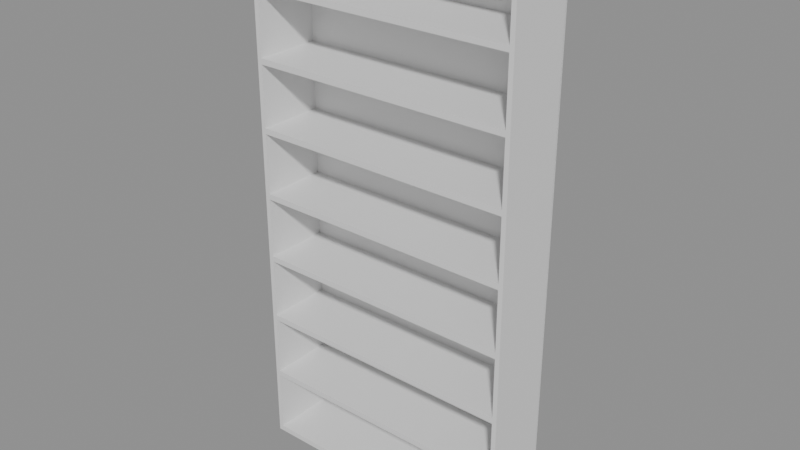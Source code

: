 # Source: e0151_after.blend  (saved by Blender 5.2.44; exported with 4.5.12 LTS)
import bpy
from mathutils import Matrix  # noqa: F401  (used for matrix-valued properties, if any)

bpy.ops.wm.read_factory_settings(use_empty=True)
scene = bpy.context.scene
scene.name = 'Scene'

# ---- materials (node trees are filled in below, after node groups)
mat_mdf_blanco = bpy.data.materials.new('MDF_Blanco')

# ---- material node trees
mat_mdf_blanco.use_nodes = True; mat_mdf_blanco.node_tree.nodes.clear()
_N = mat_mdf_blanco.node_tree.nodes; _L = mat_mdf_blanco.node_tree.links
n0 = _N.new('ShaderNodeBsdfPrincipled'); n0.name = 'Principled BSDF'; n0.location = (-200, 100)
n0.inputs[3].default_value = 1.45
n0.inputs[10].default_value = 0.005
n1 = _N.new('ShaderNodeOutputMaterial'); n1.name = 'Material Output'; n1.location = (200, 100)
_L.new(n0.outputs[0], n1.inputs[0])
n1.is_active_output = True

# ---- meshes
me_estanterialibros_lat_izq_mesh = bpy.data.meshes.new('EstanteriaLibros_Lat_Izq_mesh')
me_estanterialibros_lat_izq_mesh.from_pydata([(0.0, 0.0, 0.0), (0.02, 0.0, 0.0), (0.02, 0.3, 0.0), (0.0, 0.3, 0.0), (0.0, 0.0, 2.4), (0.02, 0.0, 2.4), (0.02, 0.3, 2.4), (0.0, 0.3, 2.4)], [], [(0, 1, 2, 3), (4, 5, 6, 7), (0, 1, 5, 4), (1, 2, 6, 5), (2, 3, 7, 6), (3, 0, 4, 7)])
me_estanterialibros_lat_izq_mesh.materials.append(mat_mdf_blanco)
me_estanterialibros_lat_izq_mesh.update()
me_estanterialibros_lat_der_mesh = bpy.data.meshes.new('EstanteriaLibros_Lat_Der_mesh')
me_estanterialibros_lat_der_mesh.from_pydata([(0.0, 0.0, 0.0), (0.02, 0.0, 0.0), (0.02, 0.3, 0.0), (0.0, 0.3, 0.0), (0.0, 0.0, 2.4), (0.02, 0.0, 2.4), (0.02, 0.3, 2.4), (0.0, 0.3, 2.4)], [], [(0, 1, 2, 3), (4, 5, 6, 7), (0, 1, 5, 4), (1, 2, 6, 5), (2, 3, 7, 6), (3, 0, 4, 7)])
me_estanterialibros_lat_der_mesh.materials.append(mat_mdf_blanco)
me_estanterialibros_lat_der_mesh.update()
me_estanterialibros_base_mesh = bpy.data.meshes.new('EstanteriaLibros_Base_mesh')
me_estanterialibros_base_mesh.from_pydata([(0.0, 0.0, 0.0), (1.16, 0.0, 0.0), (1.16, 0.3, 0.0), (0.0, 0.3, 0.0), (0.0, 0.0, 0.025), (1.16, 0.0, 0.025), (1.16, 0.3, 0.025), (0.0, 0.3, 0.025)], [], [(0, 1, 2, 3), (4, 5, 6, 7), (0, 1, 5, 4), (1, 2, 6, 5), (2, 3, 7, 6), (3, 0, 4, 7)])
me_estanterialibros_base_mesh.materials.append(mat_mdf_blanco)
me_estanterialibros_base_mesh.update()
me_estanterialibros_tapa_mesh = bpy.data.meshes.new('EstanteriaLibros_Tapa_mesh')
me_estanterialibros_tapa_mesh.from_pydata([(0.0, 0.0, 0.0), (1.16, 0.0, 0.0), (1.16, 0.3, 0.0), (0.0, 0.3, 0.0), (0.0, 0.0, 0.025), (1.16, 0.0, 0.025), (1.16, 0.3, 0.025), (0.0, 0.3, 0.025)], [], [(0, 1, 2, 3), (4, 5, 6, 7), (0, 1, 5, 4), (1, 2, 6, 5), (2, 3, 7, 6), (3, 0, 4, 7)])
me_estanterialibros_tapa_mesh.materials.append(mat_mdf_blanco)
me_estanterialibros_tapa_mesh.update()
me_estanterialibros_estante_1_mesh = bpy.data.meshes.new('EstanteriaLibros_Estante_1_mesh')
me_estanterialibros_estante_1_mesh.from_pydata([(0.0, 0.0, 0.0), (1.16, 0.0, 0.0), (1.16, 0.3, 0.0), (0.0, 0.3, 0.0), (0.0, 0.0, 0.025), (1.16, 0.0, 0.025), (1.16, 0.3, 0.025), (0.0, 0.3, 0.025)], [], [(0, 1, 2, 3), (4, 5, 6, 7), (0, 1, 5, 4), (1, 2, 6, 5), (2, 3, 7, 6), (3, 0, 4, 7)])
me_estanterialibros_estante_1_mesh.materials.append(mat_mdf_blanco)
me_estanterialibros_estante_1_mesh.update()
me_estanterialibros_estante_2_mesh = bpy.data.meshes.new('EstanteriaLibros_Estante_2_mesh')
me_estanterialibros_estante_2_mesh.from_pydata([(0.0, 0.0, 0.0), (1.16, 0.0, 0.0), (1.16, 0.3, 0.0), (0.0, 0.3, 0.0), (0.0, 0.0, 0.025), (1.16, 0.0, 0.025), (1.16, 0.3, 0.025), (0.0, 0.3, 0.025)], [], [(0, 1, 2, 3), (4, 5, 6, 7), (0, 1, 5, 4), (1, 2, 6, 5), (2, 3, 7, 6), (3, 0, 4, 7)])
me_estanterialibros_estante_2_mesh.materials.append(mat_mdf_blanco)
me_estanterialibros_estante_2_mesh.update()
me_estanterialibros_estante_3_mesh = bpy.data.meshes.new('EstanteriaLibros_Estante_3_mesh')
me_estanterialibros_estante_3_mesh.from_pydata([(0.0, 0.0, 0.0), (1.16, 0.0, 0.0), (1.16, 0.3, 0.0), (0.0, 0.3, 0.0), (0.0, 0.0, 0.025), (1.16, 0.0, 0.025), (1.16, 0.3, 0.025), (0.0, 0.3, 0.025)], [], [(0, 1, 2, 3), (4, 5, 6, 7), (0, 1, 5, 4), (1, 2, 6, 5), (2, 3, 7, 6), (3, 0, 4, 7)])
me_estanterialibros_estante_3_mesh.materials.append(mat_mdf_blanco)
me_estanterialibros_estante_3_mesh.update()
me_estanterialibros_estante_4_mesh = bpy.data.meshes.new('EstanteriaLibros_Estante_4_mesh')
me_estanterialibros_estante_4_mesh.from_pydata([(0.0, 0.0, 0.0), (1.16, 0.0, 0.0), (1.16, 0.3, 0.0), (0.0, 0.3, 0.0), (0.0, 0.0, 0.025), (1.16, 0.0, 0.025), (1.16, 0.3, 0.025), (0.0, 0.3, 0.025)], [], [(0, 1, 2, 3), (4, 5, 6, 7), (0, 1, 5, 4), (1, 2, 6, 5), (2, 3, 7, 6), (3, 0, 4, 7)])
me_estanterialibros_estante_4_mesh.materials.append(mat_mdf_blanco)
me_estanterialibros_estante_4_mesh.update()
me_estanterialibros_estante_5_mesh = bpy.data.meshes.new('EstanteriaLibros_Estante_5_mesh')
me_estanterialibros_estante_5_mesh.from_pydata([(0.0, 0.0, 0.0), (1.16, 0.0, 0.0), (1.16, 0.3, 0.0), (0.0, 0.3, 0.0), (0.0, 0.0, 0.025), (1.16, 0.0, 0.025), (1.16, 0.3, 0.025), (0.0, 0.3, 0.025)], [], [(0, 1, 2, 3), (4, 5, 6, 7), (0, 1, 5, 4), (1, 2, 6, 5), (2, 3, 7, 6), (3, 0, 4, 7)])
me_estanterialibros_estante_5_mesh.materials.append(mat_mdf_blanco)
me_estanterialibros_estante_5_mesh.update()
me_estanterialibros_estante_6_mesh = bpy.data.meshes.new('EstanteriaLibros_Estante_6_mesh')
me_estanterialibros_estante_6_mesh.from_pydata([(0.0, 0.0, 0.0), (1.16, 0.0, 0.0), (1.16, 0.3, 0.0), (0.0, 0.3, 0.0), (0.0, 0.0, 0.025), (1.16, 0.0, 0.025), (1.16, 0.3, 0.025), (0.0, 0.3, 0.025)], [], [(0, 1, 2, 3), (4, 5, 6, 7), (0, 1, 5, 4), (1, 2, 6, 5), (2, 3, 7, 6), (3, 0, 4, 7)])
me_estanterialibros_estante_6_mesh.materials.append(mat_mdf_blanco)
me_estanterialibros_estante_6_mesh.update()
me_estanterialibros_estante_7_mesh = bpy.data.meshes.new('EstanteriaLibros_Estante_7_mesh')
me_estanterialibros_estante_7_mesh.from_pydata([(0.0, 0.0, 0.0), (1.16, 0.0, 0.0), (1.16, 0.3, 0.0), (0.0, 0.3, 0.0), (0.0, 0.0, 0.025), (1.16, 0.0, 0.025), (1.16, 0.3, 0.025), (0.0, 0.3, 0.025)], [], [(0, 1, 2, 3), (4, 5, 6, 7), (0, 1, 5, 4), (1, 2, 6, 5), (2, 3, 7, 6), (3, 0, 4, 7)])
me_estanterialibros_estante_7_mesh.materials.append(mat_mdf_blanco)
me_estanterialibros_estante_7_mesh.update()
me_estanterialibros_fondo_mesh = bpy.data.meshes.new('EstanteriaLibros_Fondo_mesh')
me_estanterialibros_fondo_mesh.from_pydata([(0.0, 0.0, 0.0), (1.2, 0.0, 0.0), (1.2, 0.01, 0.0), (0.0, 0.01, 0.0), (0.0, 0.0, 2.4), (1.2, 0.0, 2.4), (1.2, 0.01, 2.4), (0.0, 0.01, 2.4)], [], [(0, 1, 2, 3), (4, 5, 6, 7), (0, 1, 5, 4), (1, 2, 6, 5), (2, 3, 7, 6), (3, 0, 4, 7)])
me_estanterialibros_fondo_mesh.materials.append(mat_mdf_blanco)
me_estanterialibros_fondo_mesh.update()

# ---- objects
ob_estanterialibros = bpy.data.objects.new('EstanteriaLibros', None)
ob_estanterialibros_lat_izq = bpy.data.objects.new('EstanteriaLibros_Lat_Izq', me_estanterialibros_lat_izq_mesh)
ob_estanterialibros_lat_der = bpy.data.objects.new('EstanteriaLibros_Lat_Der', me_estanterialibros_lat_der_mesh)
ob_estanterialibros_base = bpy.data.objects.new('EstanteriaLibros_Base', me_estanterialibros_base_mesh)
ob_estanterialibros_tapa = bpy.data.objects.new('EstanteriaLibros_Tapa', me_estanterialibros_tapa_mesh)
ob_estanterialibros_estante_1 = bpy.data.objects.new('EstanteriaLibros_Estante_1', me_estanterialibros_estante_1_mesh)
ob_estanterialibros_estante_2 = bpy.data.objects.new('EstanteriaLibros_Estante_2', me_estanterialibros_estante_2_mesh)
ob_estanterialibros_estante_3 = bpy.data.objects.new('EstanteriaLibros_Estante_3', me_estanterialibros_estante_3_mesh)
ob_estanterialibros_estante_4 = bpy.data.objects.new('EstanteriaLibros_Estante_4', me_estanterialibros_estante_4_mesh)
ob_estanterialibros_estante_5 = bpy.data.objects.new('EstanteriaLibros_Estante_5', me_estanterialibros_estante_5_mesh)
ob_estanterialibros_estante_6 = bpy.data.objects.new('EstanteriaLibros_Estante_6', me_estanterialibros_estante_6_mesh)
ob_estanterialibros_estante_7 = bpy.data.objects.new('EstanteriaLibros_Estante_7', me_estanterialibros_estante_7_mesh)
ob_estanterialibros_fondo = bpy.data.objects.new('EstanteriaLibros_Fondo', me_estanterialibros_fondo_mesh)

# ---- transforms, parenting, visibility, modifiers, constraints
ob_estanterialibros.location = (0.0, 0.0, 0.0)
ob_estanterialibros.empty_display_type = 'ARROWS'
ob_estanterialibros_lat_izq.parent = ob_estanterialibros
ob_estanterialibros_lat_izq.location = (0.0, 0.0, 0.0)
ob_estanterialibros_lat_der.parent = ob_estanterialibros
ob_estanterialibros_lat_der.location = (1.18, 0.0, 0.0)
ob_estanterialibros_base.parent = ob_estanterialibros
ob_estanterialibros_base.location = (0.02, 0.0, 0.0)
ob_estanterialibros_tapa.parent = ob_estanterialibros
ob_estanterialibros_tapa.location = (0.02, 0.0, 2.375)
ob_estanterialibros_estante_1.parent = ob_estanterialibros
ob_estanterialibros_estante_1.location = (0.02, 0.0, 0.3063)
ob_estanterialibros_estante_2.parent = ob_estanterialibros
ob_estanterialibros_estante_2.location = (0.02, 0.0, 0.6)
ob_estanterialibros_estante_3.parent = ob_estanterialibros
ob_estanterialibros_estante_3.location = (0.02, 0.0, 0.8938)
ob_estanterialibros_estante_4.parent = ob_estanterialibros
ob_estanterialibros_estante_4.location = (0.02, 0.0, 1.188)
ob_estanterialibros_estante_5.parent = ob_estanterialibros
ob_estanterialibros_estante_5.location = (0.02, 0.0, 1.481)
ob_estanterialibros_estante_6.parent = ob_estanterialibros
ob_estanterialibros_estante_6.location = (0.02, 0.0, 1.775)
ob_estanterialibros_estante_7.parent = ob_estanterialibros
ob_estanterialibros_estante_7.location = (0.02, 0.0, 2.069)
ob_estanterialibros_fondo.parent = ob_estanterialibros
ob_estanterialibros_fondo.location = (0.0, 0.29, 0.0)

# ---- collection membership
scene.collection.objects.link(ob_estanterialibros)
scene.collection.objects.link(ob_estanterialibros_lat_izq)
scene.collection.objects.link(ob_estanterialibros_lat_der)
scene.collection.objects.link(ob_estanterialibros_base)
scene.collection.objects.link(ob_estanterialibros_tapa)
scene.collection.objects.link(ob_estanterialibros_estante_1)
scene.collection.objects.link(ob_estanterialibros_estante_2)
scene.collection.objects.link(ob_estanterialibros_estante_3)
scene.collection.objects.link(ob_estanterialibros_estante_4)
scene.collection.objects.link(ob_estanterialibros_estante_5)
scene.collection.objects.link(ob_estanterialibros_estante_6)
scene.collection.objects.link(ob_estanterialibros_estante_7)
scene.collection.objects.link(ob_estanterialibros_fondo)

# ---- scene / render settings (as saved in the file)
scene.frame_start = 1; scene.frame_end = 250; scene.frame_set(1)
scene.render.engine = 'BLENDER_EEVEE_NEXT'
scene.render.bake_bias = 0.0
scene.render.bake_samples = 0
scene.render.compositor_device = 'GPU'
scene.eevee.use_volume_custom_range = False
scene.eevee.fast_gi_thickness_near = 0.1
scene.eevee.fast_gi_thickness_far = 0.0
scene.eevee.ray_tracing_options.screen_trace_thickness = 0.1
bpy.context.view_layer.update()

# ---- added for rendering (the .blend has no active camera and no usable light): camera, sun + grey world if the file has none
cam_auto = bpy.data.cameras.new('AutoCamera')
cam_auto.lens = 50.0
cam_auto.sensor_width = 36.0
cam_auto.clip_end = 1000.0
ob_auto_camera = bpy.data.objects.new('AutoCamera', cam_auto)
scene.collection.objects.link(ob_auto_camera)
ob_auto_camera.location = (3.09811, -2.84773, 3.19849)
ob_auto_camera.rotation_euler = (1.09748, -7.21219e-08, 0.694738)
scene.camera = ob_auto_camera
light_auto_sun = bpy.data.lights.new('AutoSun', 'SUN')
light_auto_sun.energy = 3.0
light_auto_sun.angle = 0.0523599
ob_auto_sun = bpy.data.objects.new('AutoSun', light_auto_sun)
scene.collection.objects.link(ob_auto_sun)
ob_auto_sun.rotation_euler = (0.872665, 0.174533, 0.523599)
if scene.world is None:
    world_auto = bpy.data.worlds.new('AutoWorld')
    world_auto.color = (0.3, 0.3, 0.3)
    scene.world = world_auto
bpy.context.view_layer.update()

